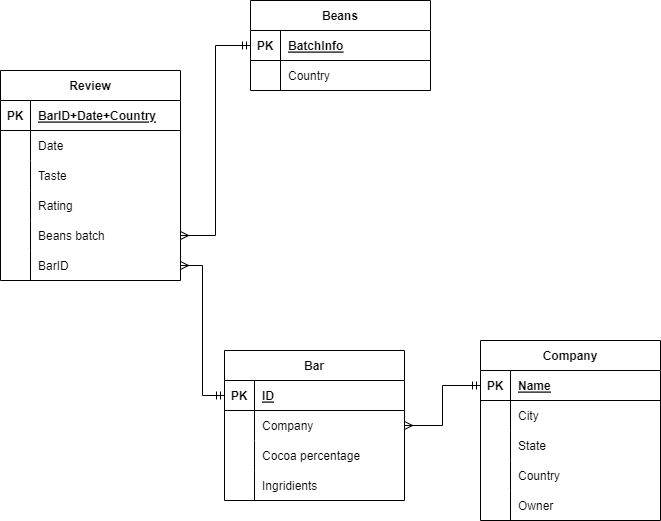

The diagram above was exported from draw.io. Its source (the exported page's mxGraphModel, read from the mxfile embedded in the PNG):
<mxGraphModel dx="1422" dy="754" grid="1" gridSize="10" guides="1" tooltips="1" connect="1" arrows="1" fold="1" page="1" pageScale="1" pageWidth="827" pageHeight="1169" math="0" shadow="0">
  <root>
    <mxCell id="0" />
    <mxCell id="1" parent="0" />
    <mxCell id="xhutonQkj36IkT2EGdyF-1" value="Company" style="shape=table;startSize=30;container=1;collapsible=1;childLayout=tableLayout;fixedRows=1;rowLines=0;fontStyle=1;align=center;resizeLast=1;" vertex="1" parent="1">
      <mxGeometry x="580" y="470" width="180" height="180" as="geometry" />
    </mxCell>
    <mxCell id="xhutonQkj36IkT2EGdyF-2" value="" style="shape=tableRow;horizontal=0;startSize=0;swimlaneHead=0;swimlaneBody=0;fillColor=none;collapsible=0;dropTarget=0;points=[[0,0.5],[1,0.5]];portConstraint=eastwest;top=0;left=0;right=0;bottom=1;" vertex="1" parent="xhutonQkj36IkT2EGdyF-1">
      <mxGeometry y="30" width="180" height="30" as="geometry" />
    </mxCell>
    <mxCell id="xhutonQkj36IkT2EGdyF-3" value="PK" style="shape=partialRectangle;connectable=0;fillColor=none;top=0;left=0;bottom=0;right=0;fontStyle=1;overflow=hidden;" vertex="1" parent="xhutonQkj36IkT2EGdyF-2">
      <mxGeometry width="30" height="30" as="geometry">
        <mxRectangle width="30" height="30" as="alternateBounds" />
      </mxGeometry>
    </mxCell>
    <mxCell id="xhutonQkj36IkT2EGdyF-4" value="Name" style="shape=partialRectangle;connectable=0;fillColor=none;top=0;left=0;bottom=0;right=0;align=left;spacingLeft=6;fontStyle=5;overflow=hidden;" vertex="1" parent="xhutonQkj36IkT2EGdyF-2">
      <mxGeometry x="30" width="150" height="30" as="geometry">
        <mxRectangle width="150" height="30" as="alternateBounds" />
      </mxGeometry>
    </mxCell>
    <mxCell id="xhutonQkj36IkT2EGdyF-5" value="" style="shape=tableRow;horizontal=0;startSize=0;swimlaneHead=0;swimlaneBody=0;fillColor=none;collapsible=0;dropTarget=0;points=[[0,0.5],[1,0.5]];portConstraint=eastwest;top=0;left=0;right=0;bottom=0;" vertex="1" parent="xhutonQkj36IkT2EGdyF-1">
      <mxGeometry y="60" width="180" height="30" as="geometry" />
    </mxCell>
    <mxCell id="xhutonQkj36IkT2EGdyF-6" value="" style="shape=partialRectangle;connectable=0;fillColor=none;top=0;left=0;bottom=0;right=0;editable=1;overflow=hidden;" vertex="1" parent="xhutonQkj36IkT2EGdyF-5">
      <mxGeometry width="30" height="30" as="geometry">
        <mxRectangle width="30" height="30" as="alternateBounds" />
      </mxGeometry>
    </mxCell>
    <mxCell id="xhutonQkj36IkT2EGdyF-7" value="City" style="shape=partialRectangle;connectable=0;fillColor=none;top=0;left=0;bottom=0;right=0;align=left;spacingLeft=6;overflow=hidden;" vertex="1" parent="xhutonQkj36IkT2EGdyF-5">
      <mxGeometry x="30" width="150" height="30" as="geometry">
        <mxRectangle width="150" height="30" as="alternateBounds" />
      </mxGeometry>
    </mxCell>
    <mxCell id="xhutonQkj36IkT2EGdyF-8" value="" style="shape=tableRow;horizontal=0;startSize=0;swimlaneHead=0;swimlaneBody=0;fillColor=none;collapsible=0;dropTarget=0;points=[[0,0.5],[1,0.5]];portConstraint=eastwest;top=0;left=0;right=0;bottom=0;" vertex="1" parent="xhutonQkj36IkT2EGdyF-1">
      <mxGeometry y="90" width="180" height="30" as="geometry" />
    </mxCell>
    <mxCell id="xhutonQkj36IkT2EGdyF-9" value="" style="shape=partialRectangle;connectable=0;fillColor=none;top=0;left=0;bottom=0;right=0;editable=1;overflow=hidden;" vertex="1" parent="xhutonQkj36IkT2EGdyF-8">
      <mxGeometry width="30" height="30" as="geometry">
        <mxRectangle width="30" height="30" as="alternateBounds" />
      </mxGeometry>
    </mxCell>
    <mxCell id="xhutonQkj36IkT2EGdyF-10" value="State" style="shape=partialRectangle;connectable=0;fillColor=none;top=0;left=0;bottom=0;right=0;align=left;spacingLeft=6;overflow=hidden;" vertex="1" parent="xhutonQkj36IkT2EGdyF-8">
      <mxGeometry x="30" width="150" height="30" as="geometry">
        <mxRectangle width="150" height="30" as="alternateBounds" />
      </mxGeometry>
    </mxCell>
    <mxCell id="xhutonQkj36IkT2EGdyF-11" value="" style="shape=tableRow;horizontal=0;startSize=0;swimlaneHead=0;swimlaneBody=0;fillColor=none;collapsible=0;dropTarget=0;points=[[0,0.5],[1,0.5]];portConstraint=eastwest;top=0;left=0;right=0;bottom=0;" vertex="1" parent="xhutonQkj36IkT2EGdyF-1">
      <mxGeometry y="120" width="180" height="30" as="geometry" />
    </mxCell>
    <mxCell id="xhutonQkj36IkT2EGdyF-12" value="" style="shape=partialRectangle;connectable=0;fillColor=none;top=0;left=0;bottom=0;right=0;editable=1;overflow=hidden;" vertex="1" parent="xhutonQkj36IkT2EGdyF-11">
      <mxGeometry width="30" height="30" as="geometry">
        <mxRectangle width="30" height="30" as="alternateBounds" />
      </mxGeometry>
    </mxCell>
    <mxCell id="xhutonQkj36IkT2EGdyF-13" value="Country" style="shape=partialRectangle;connectable=0;fillColor=none;top=0;left=0;bottom=0;right=0;align=left;spacingLeft=6;overflow=hidden;" vertex="1" parent="xhutonQkj36IkT2EGdyF-11">
      <mxGeometry x="30" width="150" height="30" as="geometry">
        <mxRectangle width="150" height="30" as="alternateBounds" />
      </mxGeometry>
    </mxCell>
    <mxCell id="xhutonQkj36IkT2EGdyF-14" value="" style="shape=tableRow;horizontal=0;startSize=0;swimlaneHead=0;swimlaneBody=0;fillColor=none;collapsible=0;dropTarget=0;points=[[0,0.5],[1,0.5]];portConstraint=eastwest;top=0;left=0;right=0;bottom=0;" vertex="1" parent="xhutonQkj36IkT2EGdyF-1">
      <mxGeometry y="150" width="180" height="30" as="geometry" />
    </mxCell>
    <mxCell id="xhutonQkj36IkT2EGdyF-15" value="" style="shape=partialRectangle;connectable=0;fillColor=none;top=0;left=0;bottom=0;right=0;editable=1;overflow=hidden;" vertex="1" parent="xhutonQkj36IkT2EGdyF-14">
      <mxGeometry width="30" height="30" as="geometry">
        <mxRectangle width="30" height="30" as="alternateBounds" />
      </mxGeometry>
    </mxCell>
    <mxCell id="xhutonQkj36IkT2EGdyF-16" value="Owner" style="shape=partialRectangle;connectable=0;fillColor=none;top=0;left=0;bottom=0;right=0;align=left;spacingLeft=6;overflow=hidden;" vertex="1" parent="xhutonQkj36IkT2EGdyF-14">
      <mxGeometry x="30" width="150" height="30" as="geometry">
        <mxRectangle width="150" height="30" as="alternateBounds" />
      </mxGeometry>
    </mxCell>
    <mxCell id="xhutonQkj36IkT2EGdyF-17" value="Bar" style="shape=table;startSize=30;container=1;collapsible=1;childLayout=tableLayout;fixedRows=1;rowLines=0;fontStyle=1;align=center;resizeLast=1;" vertex="1" parent="1">
      <mxGeometry x="324" y="480" width="180" height="150" as="geometry" />
    </mxCell>
    <mxCell id="xhutonQkj36IkT2EGdyF-18" value="" style="shape=tableRow;horizontal=0;startSize=0;swimlaneHead=0;swimlaneBody=0;fillColor=none;collapsible=0;dropTarget=0;points=[[0,0.5],[1,0.5]];portConstraint=eastwest;top=0;left=0;right=0;bottom=1;" vertex="1" parent="xhutonQkj36IkT2EGdyF-17">
      <mxGeometry y="30" width="180" height="30" as="geometry" />
    </mxCell>
    <mxCell id="xhutonQkj36IkT2EGdyF-19" value="PK" style="shape=partialRectangle;connectable=0;fillColor=none;top=0;left=0;bottom=0;right=0;fontStyle=1;overflow=hidden;" vertex="1" parent="xhutonQkj36IkT2EGdyF-18">
      <mxGeometry width="30" height="30" as="geometry">
        <mxRectangle width="30" height="30" as="alternateBounds" />
      </mxGeometry>
    </mxCell>
    <mxCell id="xhutonQkj36IkT2EGdyF-20" value="ID" style="shape=partialRectangle;connectable=0;fillColor=none;top=0;left=0;bottom=0;right=0;align=left;spacingLeft=6;fontStyle=5;overflow=hidden;" vertex="1" parent="xhutonQkj36IkT2EGdyF-18">
      <mxGeometry x="30" width="150" height="30" as="geometry">
        <mxRectangle width="150" height="30" as="alternateBounds" />
      </mxGeometry>
    </mxCell>
    <mxCell id="xhutonQkj36IkT2EGdyF-21" value="" style="shape=tableRow;horizontal=0;startSize=0;swimlaneHead=0;swimlaneBody=0;fillColor=none;collapsible=0;dropTarget=0;points=[[0,0.5],[1,0.5]];portConstraint=eastwest;top=0;left=0;right=0;bottom=0;" vertex="1" parent="xhutonQkj36IkT2EGdyF-17">
      <mxGeometry y="60" width="180" height="30" as="geometry" />
    </mxCell>
    <mxCell id="xhutonQkj36IkT2EGdyF-22" value="" style="shape=partialRectangle;connectable=0;fillColor=none;top=0;left=0;bottom=0;right=0;editable=1;overflow=hidden;" vertex="1" parent="xhutonQkj36IkT2EGdyF-21">
      <mxGeometry width="30" height="30" as="geometry">
        <mxRectangle width="30" height="30" as="alternateBounds" />
      </mxGeometry>
    </mxCell>
    <mxCell id="xhutonQkj36IkT2EGdyF-23" value="Company" style="shape=partialRectangle;connectable=0;fillColor=none;top=0;left=0;bottom=0;right=0;align=left;spacingLeft=6;overflow=hidden;" vertex="1" parent="xhutonQkj36IkT2EGdyF-21">
      <mxGeometry x="30" width="150" height="30" as="geometry">
        <mxRectangle width="150" height="30" as="alternateBounds" />
      </mxGeometry>
    </mxCell>
    <mxCell id="xhutonQkj36IkT2EGdyF-24" value="" style="shape=tableRow;horizontal=0;startSize=0;swimlaneHead=0;swimlaneBody=0;fillColor=none;collapsible=0;dropTarget=0;points=[[0,0.5],[1,0.5]];portConstraint=eastwest;top=0;left=0;right=0;bottom=0;" vertex="1" parent="xhutonQkj36IkT2EGdyF-17">
      <mxGeometry y="90" width="180" height="30" as="geometry" />
    </mxCell>
    <mxCell id="xhutonQkj36IkT2EGdyF-25" value="" style="shape=partialRectangle;connectable=0;fillColor=none;top=0;left=0;bottom=0;right=0;editable=1;overflow=hidden;" vertex="1" parent="xhutonQkj36IkT2EGdyF-24">
      <mxGeometry width="30" height="30" as="geometry">
        <mxRectangle width="30" height="30" as="alternateBounds" />
      </mxGeometry>
    </mxCell>
    <mxCell id="xhutonQkj36IkT2EGdyF-26" value="Cocoa percentage" style="shape=partialRectangle;connectable=0;fillColor=none;top=0;left=0;bottom=0;right=0;align=left;spacingLeft=6;overflow=hidden;" vertex="1" parent="xhutonQkj36IkT2EGdyF-24">
      <mxGeometry x="30" width="150" height="30" as="geometry">
        <mxRectangle width="150" height="30" as="alternateBounds" />
      </mxGeometry>
    </mxCell>
    <mxCell id="xhutonQkj36IkT2EGdyF-27" value="" style="shape=tableRow;horizontal=0;startSize=0;swimlaneHead=0;swimlaneBody=0;fillColor=none;collapsible=0;dropTarget=0;points=[[0,0.5],[1,0.5]];portConstraint=eastwest;top=0;left=0;right=0;bottom=0;" vertex="1" parent="xhutonQkj36IkT2EGdyF-17">
      <mxGeometry y="120" width="180" height="30" as="geometry" />
    </mxCell>
    <mxCell id="xhutonQkj36IkT2EGdyF-28" value="" style="shape=partialRectangle;connectable=0;fillColor=none;top=0;left=0;bottom=0;right=0;editable=1;overflow=hidden;" vertex="1" parent="xhutonQkj36IkT2EGdyF-27">
      <mxGeometry width="30" height="30" as="geometry">
        <mxRectangle width="30" height="30" as="alternateBounds" />
      </mxGeometry>
    </mxCell>
    <mxCell id="xhutonQkj36IkT2EGdyF-29" value="Ingridients" style="shape=partialRectangle;connectable=0;fillColor=none;top=0;left=0;bottom=0;right=0;align=left;spacingLeft=6;overflow=hidden;" vertex="1" parent="xhutonQkj36IkT2EGdyF-27">
      <mxGeometry x="30" width="150" height="30" as="geometry">
        <mxRectangle width="150" height="30" as="alternateBounds" />
      </mxGeometry>
    </mxCell>
    <mxCell id="xhutonQkj36IkT2EGdyF-33" value="Review" style="shape=table;startSize=30;container=1;collapsible=1;childLayout=tableLayout;fixedRows=1;rowLines=0;fontStyle=1;align=center;resizeLast=1;" vertex="1" parent="1">
      <mxGeometry x="100" y="200" width="180" height="210" as="geometry" />
    </mxCell>
    <mxCell id="xhutonQkj36IkT2EGdyF-34" value="" style="shape=tableRow;horizontal=0;startSize=0;swimlaneHead=0;swimlaneBody=0;fillColor=none;collapsible=0;dropTarget=0;points=[[0,0.5],[1,0.5]];portConstraint=eastwest;top=0;left=0;right=0;bottom=1;" vertex="1" parent="xhutonQkj36IkT2EGdyF-33">
      <mxGeometry y="30" width="180" height="30" as="geometry" />
    </mxCell>
    <mxCell id="xhutonQkj36IkT2EGdyF-35" value="PK" style="shape=partialRectangle;connectable=0;fillColor=none;top=0;left=0;bottom=0;right=0;fontStyle=1;overflow=hidden;" vertex="1" parent="xhutonQkj36IkT2EGdyF-34">
      <mxGeometry width="30" height="30" as="geometry">
        <mxRectangle width="30" height="30" as="alternateBounds" />
      </mxGeometry>
    </mxCell>
    <mxCell id="xhutonQkj36IkT2EGdyF-36" value="BarID+Date+Country" style="shape=partialRectangle;connectable=0;fillColor=none;top=0;left=0;bottom=0;right=0;align=left;spacingLeft=6;fontStyle=5;overflow=hidden;" vertex="1" parent="xhutonQkj36IkT2EGdyF-34">
      <mxGeometry x="30" width="150" height="30" as="geometry">
        <mxRectangle width="150" height="30" as="alternateBounds" />
      </mxGeometry>
    </mxCell>
    <mxCell id="xhutonQkj36IkT2EGdyF-37" value="" style="shape=tableRow;horizontal=0;startSize=0;swimlaneHead=0;swimlaneBody=0;fillColor=none;collapsible=0;dropTarget=0;points=[[0,0.5],[1,0.5]];portConstraint=eastwest;top=0;left=0;right=0;bottom=0;" vertex="1" parent="xhutonQkj36IkT2EGdyF-33">
      <mxGeometry y="60" width="180" height="30" as="geometry" />
    </mxCell>
    <mxCell id="xhutonQkj36IkT2EGdyF-38" value="" style="shape=partialRectangle;connectable=0;fillColor=none;top=0;left=0;bottom=0;right=0;editable=1;overflow=hidden;" vertex="1" parent="xhutonQkj36IkT2EGdyF-37">
      <mxGeometry width="30" height="30" as="geometry">
        <mxRectangle width="30" height="30" as="alternateBounds" />
      </mxGeometry>
    </mxCell>
    <mxCell id="xhutonQkj36IkT2EGdyF-39" value="Date" style="shape=partialRectangle;connectable=0;fillColor=none;top=0;left=0;bottom=0;right=0;align=left;spacingLeft=6;overflow=hidden;" vertex="1" parent="xhutonQkj36IkT2EGdyF-37">
      <mxGeometry x="30" width="150" height="30" as="geometry">
        <mxRectangle width="150" height="30" as="alternateBounds" />
      </mxGeometry>
    </mxCell>
    <mxCell id="xhutonQkj36IkT2EGdyF-40" value="" style="shape=tableRow;horizontal=0;startSize=0;swimlaneHead=0;swimlaneBody=0;fillColor=none;collapsible=0;dropTarget=0;points=[[0,0.5],[1,0.5]];portConstraint=eastwest;top=0;left=0;right=0;bottom=0;" vertex="1" parent="xhutonQkj36IkT2EGdyF-33">
      <mxGeometry y="90" width="180" height="30" as="geometry" />
    </mxCell>
    <mxCell id="xhutonQkj36IkT2EGdyF-41" value="" style="shape=partialRectangle;connectable=0;fillColor=none;top=0;left=0;bottom=0;right=0;editable=1;overflow=hidden;" vertex="1" parent="xhutonQkj36IkT2EGdyF-40">
      <mxGeometry width="30" height="30" as="geometry">
        <mxRectangle width="30" height="30" as="alternateBounds" />
      </mxGeometry>
    </mxCell>
    <mxCell id="xhutonQkj36IkT2EGdyF-42" value="Taste" style="shape=partialRectangle;connectable=0;fillColor=none;top=0;left=0;bottom=0;right=0;align=left;spacingLeft=6;overflow=hidden;" vertex="1" parent="xhutonQkj36IkT2EGdyF-40">
      <mxGeometry x="30" width="150" height="30" as="geometry">
        <mxRectangle width="150" height="30" as="alternateBounds" />
      </mxGeometry>
    </mxCell>
    <mxCell id="xhutonQkj36IkT2EGdyF-43" value="" style="shape=tableRow;horizontal=0;startSize=0;swimlaneHead=0;swimlaneBody=0;fillColor=none;collapsible=0;dropTarget=0;points=[[0,0.5],[1,0.5]];portConstraint=eastwest;top=0;left=0;right=0;bottom=0;" vertex="1" parent="xhutonQkj36IkT2EGdyF-33">
      <mxGeometry y="120" width="180" height="30" as="geometry" />
    </mxCell>
    <mxCell id="xhutonQkj36IkT2EGdyF-44" value="" style="shape=partialRectangle;connectable=0;fillColor=none;top=0;left=0;bottom=0;right=0;editable=1;overflow=hidden;" vertex="1" parent="xhutonQkj36IkT2EGdyF-43">
      <mxGeometry width="30" height="30" as="geometry">
        <mxRectangle width="30" height="30" as="alternateBounds" />
      </mxGeometry>
    </mxCell>
    <mxCell id="xhutonQkj36IkT2EGdyF-45" value="Rating" style="shape=partialRectangle;connectable=0;fillColor=none;top=0;left=0;bottom=0;right=0;align=left;spacingLeft=6;overflow=hidden;" vertex="1" parent="xhutonQkj36IkT2EGdyF-43">
      <mxGeometry x="30" width="150" height="30" as="geometry">
        <mxRectangle width="150" height="30" as="alternateBounds" />
      </mxGeometry>
    </mxCell>
    <mxCell id="xhutonQkj36IkT2EGdyF-46" value="" style="shape=tableRow;horizontal=0;startSize=0;swimlaneHead=0;swimlaneBody=0;fillColor=none;collapsible=0;dropTarget=0;points=[[0,0.5],[1,0.5]];portConstraint=eastwest;top=0;left=0;right=0;bottom=0;" vertex="1" parent="xhutonQkj36IkT2EGdyF-33">
      <mxGeometry y="150" width="180" height="30" as="geometry" />
    </mxCell>
    <mxCell id="xhutonQkj36IkT2EGdyF-47" value="" style="shape=partialRectangle;connectable=0;fillColor=none;top=0;left=0;bottom=0;right=0;editable=1;overflow=hidden;" vertex="1" parent="xhutonQkj36IkT2EGdyF-46">
      <mxGeometry width="30" height="30" as="geometry">
        <mxRectangle width="30" height="30" as="alternateBounds" />
      </mxGeometry>
    </mxCell>
    <mxCell id="xhutonQkj36IkT2EGdyF-48" value="Beans batch" style="shape=partialRectangle;connectable=0;fillColor=none;top=0;left=0;bottom=0;right=0;align=left;spacingLeft=6;overflow=hidden;" vertex="1" parent="xhutonQkj36IkT2EGdyF-46">
      <mxGeometry x="30" width="150" height="30" as="geometry">
        <mxRectangle width="150" height="30" as="alternateBounds" />
      </mxGeometry>
    </mxCell>
    <mxCell id="xhutonQkj36IkT2EGdyF-83" value="" style="shape=tableRow;horizontal=0;startSize=0;swimlaneHead=0;swimlaneBody=0;fillColor=none;collapsible=0;dropTarget=0;points=[[0,0.5],[1,0.5]];portConstraint=eastwest;top=0;left=0;right=0;bottom=0;" vertex="1" parent="xhutonQkj36IkT2EGdyF-33">
      <mxGeometry y="180" width="180" height="30" as="geometry" />
    </mxCell>
    <mxCell id="xhutonQkj36IkT2EGdyF-84" value="" style="shape=partialRectangle;connectable=0;fillColor=none;top=0;left=0;bottom=0;right=0;editable=1;overflow=hidden;" vertex="1" parent="xhutonQkj36IkT2EGdyF-83">
      <mxGeometry width="30" height="30" as="geometry">
        <mxRectangle width="30" height="30" as="alternateBounds" />
      </mxGeometry>
    </mxCell>
    <mxCell id="xhutonQkj36IkT2EGdyF-85" value="BarID" style="shape=partialRectangle;connectable=0;fillColor=none;top=0;left=0;bottom=0;right=0;align=left;spacingLeft=6;overflow=hidden;" vertex="1" parent="xhutonQkj36IkT2EGdyF-83">
      <mxGeometry x="30" width="150" height="30" as="geometry">
        <mxRectangle width="150" height="30" as="alternateBounds" />
      </mxGeometry>
    </mxCell>
    <mxCell id="xhutonQkj36IkT2EGdyF-49" value="Beans" style="shape=table;startSize=30;container=1;collapsible=1;childLayout=tableLayout;fixedRows=1;rowLines=0;fontStyle=1;align=center;resizeLast=1;" vertex="1" parent="1">
      <mxGeometry x="350" y="130" width="180" height="90" as="geometry" />
    </mxCell>
    <mxCell id="xhutonQkj36IkT2EGdyF-50" value="" style="shape=tableRow;horizontal=0;startSize=0;swimlaneHead=0;swimlaneBody=0;fillColor=none;collapsible=0;dropTarget=0;points=[[0,0.5],[1,0.5]];portConstraint=eastwest;top=0;left=0;right=0;bottom=1;" vertex="1" parent="xhutonQkj36IkT2EGdyF-49">
      <mxGeometry y="30" width="180" height="30" as="geometry" />
    </mxCell>
    <mxCell id="xhutonQkj36IkT2EGdyF-51" value="PK" style="shape=partialRectangle;connectable=0;fillColor=none;top=0;left=0;bottom=0;right=0;fontStyle=1;overflow=hidden;" vertex="1" parent="xhutonQkj36IkT2EGdyF-50">
      <mxGeometry width="30" height="30" as="geometry">
        <mxRectangle width="30" height="30" as="alternateBounds" />
      </mxGeometry>
    </mxCell>
    <mxCell id="xhutonQkj36IkT2EGdyF-52" value="BatchInfo" style="shape=partialRectangle;connectable=0;fillColor=none;top=0;left=0;bottom=0;right=0;align=left;spacingLeft=6;fontStyle=5;overflow=hidden;" vertex="1" parent="xhutonQkj36IkT2EGdyF-50">
      <mxGeometry x="30" width="150" height="30" as="geometry">
        <mxRectangle width="150" height="30" as="alternateBounds" />
      </mxGeometry>
    </mxCell>
    <mxCell id="xhutonQkj36IkT2EGdyF-53" value="" style="shape=tableRow;horizontal=0;startSize=0;swimlaneHead=0;swimlaneBody=0;fillColor=none;collapsible=0;dropTarget=0;points=[[0,0.5],[1,0.5]];portConstraint=eastwest;top=0;left=0;right=0;bottom=0;" vertex="1" parent="xhutonQkj36IkT2EGdyF-49">
      <mxGeometry y="60" width="180" height="30" as="geometry" />
    </mxCell>
    <mxCell id="xhutonQkj36IkT2EGdyF-54" value="" style="shape=partialRectangle;connectable=0;fillColor=none;top=0;left=0;bottom=0;right=0;editable=1;overflow=hidden;" vertex="1" parent="xhutonQkj36IkT2EGdyF-53">
      <mxGeometry width="30" height="30" as="geometry">
        <mxRectangle width="30" height="30" as="alternateBounds" />
      </mxGeometry>
    </mxCell>
    <mxCell id="xhutonQkj36IkT2EGdyF-55" value="Country" style="shape=partialRectangle;connectable=0;fillColor=none;top=0;left=0;bottom=0;right=0;align=left;spacingLeft=6;overflow=hidden;" vertex="1" parent="xhutonQkj36IkT2EGdyF-53">
      <mxGeometry x="30" width="150" height="30" as="geometry">
        <mxRectangle width="150" height="30" as="alternateBounds" />
      </mxGeometry>
    </mxCell>
    <mxCell id="xhutonQkj36IkT2EGdyF-65" style="edgeStyle=orthogonalEdgeStyle;rounded=0;orthogonalLoop=1;jettySize=auto;html=1;exitX=0;exitY=0.5;exitDx=0;exitDy=0;entryX=1;entryY=0.5;entryDx=0;entryDy=0;startArrow=ERmandOne;startFill=0;endArrow=ERmany;endFill=0;" edge="1" parent="1" source="xhutonQkj36IkT2EGdyF-50" target="xhutonQkj36IkT2EGdyF-46">
      <mxGeometry relative="1" as="geometry" />
    </mxCell>
    <mxCell id="xhutonQkj36IkT2EGdyF-86" style="edgeStyle=orthogonalEdgeStyle;rounded=0;orthogonalLoop=1;jettySize=auto;html=1;exitX=0;exitY=0.5;exitDx=0;exitDy=0;entryX=1;entryY=0.5;entryDx=0;entryDy=0;startArrow=ERmandOne;startFill=0;endArrow=ERmany;endFill=0;" edge="1" parent="1" source="xhutonQkj36IkT2EGdyF-18" target="xhutonQkj36IkT2EGdyF-83">
      <mxGeometry relative="1" as="geometry" />
    </mxCell>
    <mxCell id="xhutonQkj36IkT2EGdyF-87" style="edgeStyle=orthogonalEdgeStyle;rounded=0;orthogonalLoop=1;jettySize=auto;html=1;exitX=1;exitY=0.5;exitDx=0;exitDy=0;entryX=0;entryY=0.5;entryDx=0;entryDy=0;endArrow=ERmandOne;endFill=0;startArrow=ERmany;startFill=0;" edge="1" parent="1" source="xhutonQkj36IkT2EGdyF-21" target="xhutonQkj36IkT2EGdyF-2">
      <mxGeometry relative="1" as="geometry" />
    </mxCell>
  </root>
</mxGraphModel>